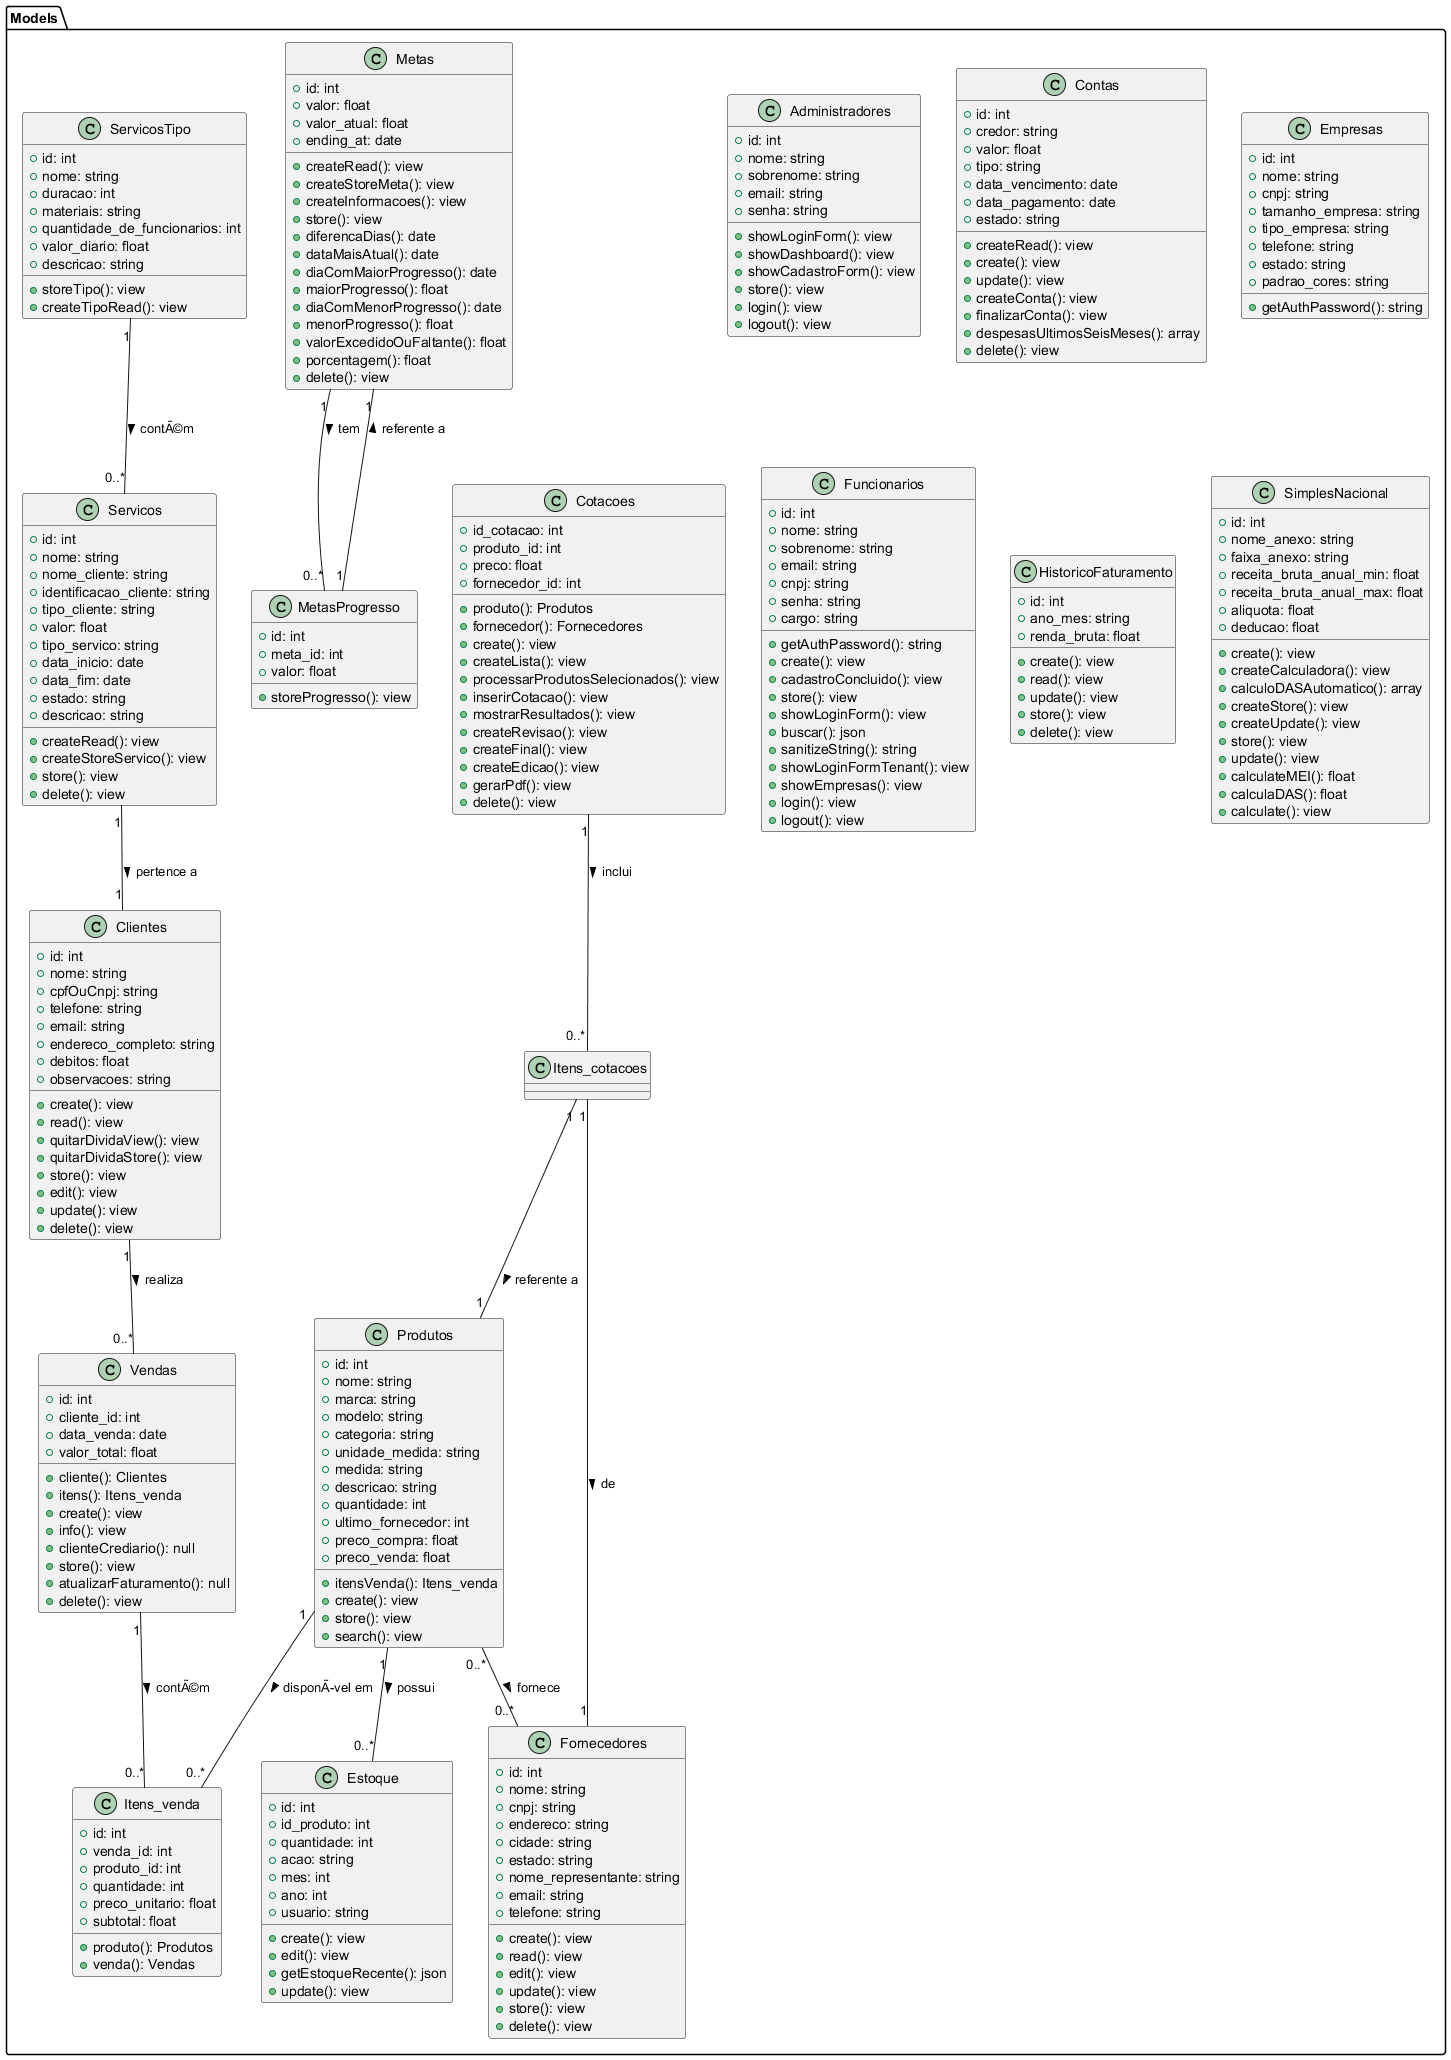

The diagram above was rendered by PlantUML. Its source (embedded in the PNG):
@startuml

package "Models" {
    
    class Administradores {
        +id: int
        +nome: string
        +sobrenome: string
        +email: string
        +senha: string
        +showLoginForm(): view
        +showDashboard(): view
        +showCadastroForm(): view
        +store(): view
        +login(): view
        +logout(): view


    }

    class Clientes {
        +id: int
        +nome: string
        +cpfOuCnpj: string
        +telefone: string
        +email: string
        +endereco_completo: string
        +debitos: float
        +observacoes: string
        +create(): view
        +read(): view
        +quitarDividaView(): view
        +quitarDividaStore(): view
        +store(): view
        +edit(): view
        +update(): view
        +delete(): view


    }

    class Contas {
        +id: int
        +credor: string
        +valor: float
        +tipo: string
        +data_vencimento: date
        +data_pagamento: date
        +estado: string
        +createRead(): view
        +create(): view
        +update(): view
        +createConta(): view
        +finalizarConta(): view
        +despesasUltimosSeisMeses(): array
        +delete(): view

    }

    class Cotacoes {
        +id_cotacao: int
        +produto_id: int
        +preco: float
        +fornecedor_id: int
        +produto(): Produtos
        +fornecedor(): Fornecedores
        +create(): view
        +createLista(): view
        +processarProdutosSelecionados(): view
        +inserirCotacao(): view
        +mostrarResultados(): view
        +createRevisao(): view
        +createFinal(): view
        +createEdicao(): view
        +gerarPdf(): view
        +delete(): view

    }

    class Empresas {
        +id: int
        +nome: string
        +cnpj: string
        +tamanho_empresa: string
        +tipo_empresa: string
        +telefone: string
        +estado: string
        +padrao_cores: string
        +getAuthPassword(): string
    }

    class Estoque {
        +id: int
        +id_produto: int
        +quantidade: int
        +acao: string
        +mes: int
        +ano: int
        +usuario: string
        +create(): view
        +edit(): view
        +getEstoqueRecente(): json
        +update(): view

    }

    class Fornecedores {
        +id: int
        +nome: string
        +cnpj: string
        +endereco: string
        +cidade: string
        +estado: string
        +nome_representante: string
        +email: string
        +telefone: string
        +create(): view
        +read(): view
        +edit(): view
        +update(): view
        +store(): view
        +delete(): view

    }

    class Funcionarios {
        +id: int
        +nome: string
        +sobrenome: string
        +email: string
        +cnpj: string
        +senha: string
        +cargo: string
        +getAuthPassword(): string
        +create(): view
        +cadastroConcluido(): view
        +store(): view
        +showLoginForm(): view
        +buscar(): json
        +sanitizeString(): string
        +showLoginFormTenant(): view
        +showEmpresas(): view
        +login(): view
        +logout(): view

    }

    class HistoricoFaturamento {
        +id: int
        +ano_mes: string
        +renda_bruta: float
        +create(): view
        +read(): view
        +update(): view
        +store(): view
        +delete(): view
    }

    class Itens_venda {
        +id: int
        +venda_id: int
        +produto_id: int
        +quantidade: int
        +preco_unitario: float
        +subtotal: float
        +produto(): Produtos
        +venda(): Vendas
    }

    class Metas {
        +id: int
        +valor: float
        +valor_atual: float
        +ending_at: date
        +createRead(): view
        +createStoreMeta(): view
        +createInformacoes(): view
        +store(): view
        +diferencaDias(): date
        +dataMaisAtual(): date
        +diaComMaiorProgresso(): date
        +maiorProgresso(): float
        +diaComMenorProgresso(): date
        +menorProgresso(): float
        +valorExcedidoOuFaltante(): float
        +porcentagem(): float
        +delete(): view

    }

    class MetasProgresso {
        +id: int
        +meta_id: int
        +valor: float
        +storeProgresso(): view

    }

    class Produtos {
        +id: int
        +nome: string
        +marca: string
        +modelo: string
        +categoria: string
        +unidade_medida: string
        +medida: string
        +descricao: string
        +quantidade: int
        +ultimo_fornecedor: int
        +preco_compra: float
        +preco_venda: float
        +itensVenda(): Itens_venda
        +create(): view
        +store(): view
        +search(): view
  


    }

    class Servicos {
        +id: int
        +nome: string
        +nome_cliente: string
        +identificacao_cliente: string
        +tipo_cliente: string
        +valor: float
        +tipo_servico: string
        +data_inicio: date
        +data_fim: date
        +estado: string
        +descricao: string
        +createRead(): view
        +createStoreServico(): view
        +store(): view
        +delete(): view

    }

    class ServicosTipo {
        +id: int
        +nome: string
        +duracao: int
        +materiais: string
        +quantidade_de_funcionarios: int
        +valor_diario: float
        +descricao: string
        +storeTipo(): view
        +createTipoRead(): view

    }

    class SimplesNacional {
        +id: int
        +nome_anexo: string
        +faixa_anexo: string
        +receita_bruta_anual_min: float
        +receita_bruta_anual_max: float
        +aliquota: float
        +deducao: float
        +create(): view
        +createCalculadora(): view
        +calculoDASAutomatico(): array
        +createStore(): view
        +createUpdate(): view
        +store(): view
        +update(): view
        +calculateMEI(): float
        +calculaDAS(): float
        +calculate(): view

    }

    class Vendas {
        +id: int
        +cliente_id: int
        +data_venda: date
        +valor_total: float
        +cliente(): Clientes
        +itens(): Itens_venda
        +create(): view
        +info(): view
        +clienteCrediario(): null
        +store(): view
        +atualizarFaturamento(): null
        +delete(): view

    }

 Clientes "1" -- "0..*" Vendas : realiza >
    Vendas "1" -- "0..*" Itens_venda : contÃ©m >
    Produtos "1" -- "0..*" Itens_venda : disponÃvel em >
    Produtos "1" -- "0..*" Estoque : possui >
    Produtos "0..*" -- "0..*" Fornecedores : fornece >
    Cotacoes "1" -- "0..*" Itens_cotacoes : inclui >
    Itens_cotacoes "1" -- "1" Produtos : referente a >
    Itens_cotacoes "1" -- "1" Fornecedores : de >
    Metas "1" -- "0..*" MetasProgresso : tem >
    MetasProgresso "1" -- "1" Metas : referente a >
    Servicos "1" -- "1" Clientes : pertence a >
    ServicosTipo "1" -- "0..*" Servicos : contÃ©m >
}
@enduml